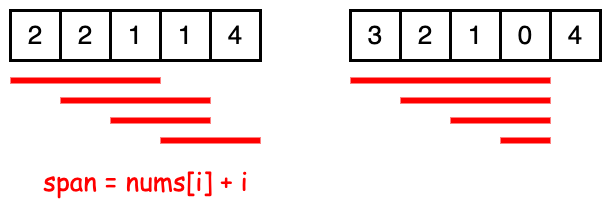

The diagram above was exported from draw.io. Its source (the exported page's mxGraphModel, read from the mxfile embedded in the PNG):
<mxGraphModel dx="1135" dy="285" grid="1" gridSize="10" guides="1" tooltips="1" connect="1" arrows="1" fold="1" page="0" pageScale="1" pageWidth="827" pageHeight="1169" background="#ffffff" math="0" shadow="0">
  <root>
    <mxCell id="0" />
    <mxCell id="1" parent="0" />
    <mxCell id="kyJM1jqsKBkMUVwO4vZw-34" value="" style="rounded=0;whiteSpace=wrap;html=1;strokeColor=none;" vertex="1" parent="1">
      <mxGeometry x="170" y="400" width="610" height="200" as="geometry" />
    </mxCell>
    <mxCell id="kyJM1jqsKBkMUVwO4vZw-1" value="&lt;font style=&quot;font-size: 26px;&quot;&gt;2&lt;/font&gt;" style="rounded=0;whiteSpace=wrap;html=1;strokeWidth=3;" vertex="1" parent="1">
      <mxGeometry x="180" y="410" width="50" height="50" as="geometry" />
    </mxCell>
    <mxCell id="kyJM1jqsKBkMUVwO4vZw-2" value="&lt;font style=&quot;font-size: 26px;&quot;&gt;2&lt;/font&gt;" style="rounded=0;whiteSpace=wrap;html=1;strokeWidth=3;" vertex="1" parent="1">
      <mxGeometry x="230" y="410" width="50" height="50" as="geometry" />
    </mxCell>
    <mxCell id="kyJM1jqsKBkMUVwO4vZw-3" value="&lt;font style=&quot;font-size: 26px;&quot;&gt;1&lt;/font&gt;" style="rounded=0;whiteSpace=wrap;html=1;strokeWidth=3;" vertex="1" parent="1">
      <mxGeometry x="280" y="410" width="50" height="50" as="geometry" />
    </mxCell>
    <mxCell id="kyJM1jqsKBkMUVwO4vZw-4" value="&lt;font style=&quot;font-size: 26px;&quot;&gt;1&lt;/font&gt;" style="rounded=0;whiteSpace=wrap;html=1;strokeWidth=3;" vertex="1" parent="1">
      <mxGeometry x="330" y="410" width="50" height="50" as="geometry" />
    </mxCell>
    <mxCell id="kyJM1jqsKBkMUVwO4vZw-5" value="&lt;font style=&quot;font-size: 26px;&quot;&gt;4&lt;/font&gt;" style="rounded=0;whiteSpace=wrap;html=1;strokeWidth=3;" vertex="1" parent="1">
      <mxGeometry x="380" y="410" width="50" height="50" as="geometry" />
    </mxCell>
    <mxCell id="kyJM1jqsKBkMUVwO4vZw-20" value="" style="endArrow=none;html=1;rounded=0;strokeWidth=6;strokeColor=#FF0000;" edge="1" parent="1">
      <mxGeometry width="50" height="50" relative="1" as="geometry">
        <mxPoint x="180" y="480" as="sourcePoint" />
        <mxPoint x="330" y="480" as="targetPoint" />
      </mxGeometry>
    </mxCell>
    <mxCell id="kyJM1jqsKBkMUVwO4vZw-21" value="" style="endArrow=none;html=1;rounded=0;strokeWidth=6;strokeColor=#FF0000;" edge="1" parent="1">
      <mxGeometry width="50" height="50" relative="1" as="geometry">
        <mxPoint x="230" y="500" as="sourcePoint" />
        <mxPoint x="380" y="500" as="targetPoint" />
      </mxGeometry>
    </mxCell>
    <mxCell id="kyJM1jqsKBkMUVwO4vZw-22" value="" style="endArrow=none;html=1;rounded=0;strokeWidth=6;strokeColor=#FF0000;" edge="1" parent="1">
      <mxGeometry width="50" height="50" relative="1" as="geometry">
        <mxPoint x="280" y="520" as="sourcePoint" />
        <mxPoint x="380" y="520" as="targetPoint" />
      </mxGeometry>
    </mxCell>
    <mxCell id="kyJM1jqsKBkMUVwO4vZw-23" value="" style="endArrow=none;html=1;rounded=0;strokeWidth=6;strokeColor=#FF0000;" edge="1" parent="1">
      <mxGeometry width="50" height="50" relative="1" as="geometry">
        <mxPoint x="330" y="540" as="sourcePoint" />
        <mxPoint x="430" y="540" as="targetPoint" />
      </mxGeometry>
    </mxCell>
    <mxCell id="kyJM1jqsKBkMUVwO4vZw-24" value="&lt;font style=&quot;font-size: 26px;&quot;&gt;3&lt;/font&gt;" style="rounded=0;whiteSpace=wrap;html=1;strokeWidth=3;" vertex="1" parent="1">
      <mxGeometry x="520" y="410" width="50" height="50" as="geometry" />
    </mxCell>
    <mxCell id="kyJM1jqsKBkMUVwO4vZw-25" value="&lt;font style=&quot;font-size: 26px;&quot;&gt;2&lt;/font&gt;" style="rounded=0;whiteSpace=wrap;html=1;strokeWidth=3;" vertex="1" parent="1">
      <mxGeometry x="570" y="410" width="50" height="50" as="geometry" />
    </mxCell>
    <mxCell id="kyJM1jqsKBkMUVwO4vZw-26" value="&lt;font style=&quot;font-size: 26px;&quot;&gt;1&lt;/font&gt;" style="rounded=0;whiteSpace=wrap;html=1;strokeWidth=3;" vertex="1" parent="1">
      <mxGeometry x="620" y="410" width="50" height="50" as="geometry" />
    </mxCell>
    <mxCell id="kyJM1jqsKBkMUVwO4vZw-27" value="&lt;font style=&quot;font-size: 26px;&quot;&gt;0&lt;/font&gt;" style="rounded=0;whiteSpace=wrap;html=1;strokeWidth=3;" vertex="1" parent="1">
      <mxGeometry x="670" y="410" width="50" height="50" as="geometry" />
    </mxCell>
    <mxCell id="kyJM1jqsKBkMUVwO4vZw-28" value="&lt;font style=&quot;font-size: 26px;&quot;&gt;4&lt;/font&gt;" style="rounded=0;whiteSpace=wrap;html=1;strokeWidth=3;" vertex="1" parent="1">
      <mxGeometry x="720" y="410" width="50" height="50" as="geometry" />
    </mxCell>
    <mxCell id="kyJM1jqsKBkMUVwO4vZw-29" value="" style="endArrow=none;html=1;rounded=0;strokeWidth=6;strokeColor=#FF0000;" edge="1" parent="1">
      <mxGeometry width="50" height="50" relative="1" as="geometry">
        <mxPoint x="520" y="480" as="sourcePoint" />
        <mxPoint x="720" y="480" as="targetPoint" />
      </mxGeometry>
    </mxCell>
    <mxCell id="kyJM1jqsKBkMUVwO4vZw-30" value="" style="endArrow=none;html=1;rounded=0;strokeWidth=6;strokeColor=#FF0000;" edge="1" parent="1">
      <mxGeometry width="50" height="50" relative="1" as="geometry">
        <mxPoint x="570" y="500" as="sourcePoint" />
        <mxPoint x="720" y="500" as="targetPoint" />
      </mxGeometry>
    </mxCell>
    <mxCell id="kyJM1jqsKBkMUVwO4vZw-31" value="" style="endArrow=none;html=1;rounded=0;strokeWidth=6;strokeColor=#FF0000;" edge="1" parent="1">
      <mxGeometry width="50" height="50" relative="1" as="geometry">
        <mxPoint x="620" y="520" as="sourcePoint" />
        <mxPoint x="720" y="520" as="targetPoint" />
      </mxGeometry>
    </mxCell>
    <mxCell id="kyJM1jqsKBkMUVwO4vZw-32" value="" style="endArrow=none;html=1;rounded=0;strokeWidth=6;strokeColor=#FF0000;" edge="1" parent="1">
      <mxGeometry width="50" height="50" relative="1" as="geometry">
        <mxPoint x="670" y="540" as="sourcePoint" />
        <mxPoint x="720" y="540" as="targetPoint" />
      </mxGeometry>
    </mxCell>
    <mxCell id="kyJM1jqsKBkMUVwO4vZw-33" value="&lt;font color=&quot;#ff0000&quot; face=&quot;Comic Sans MS&quot; style=&quot;font-size: 26px;&quot;&gt;span = nums[i] + i&lt;/font&gt;" style="text;html=1;align=center;verticalAlign=middle;resizable=0;points=[];autosize=1;strokeColor=none;fillColor=none;" vertex="1" parent="1">
      <mxGeometry x="200" y="560" width="230" height="40" as="geometry" />
    </mxCell>
  </root>
</mxGraphModel>